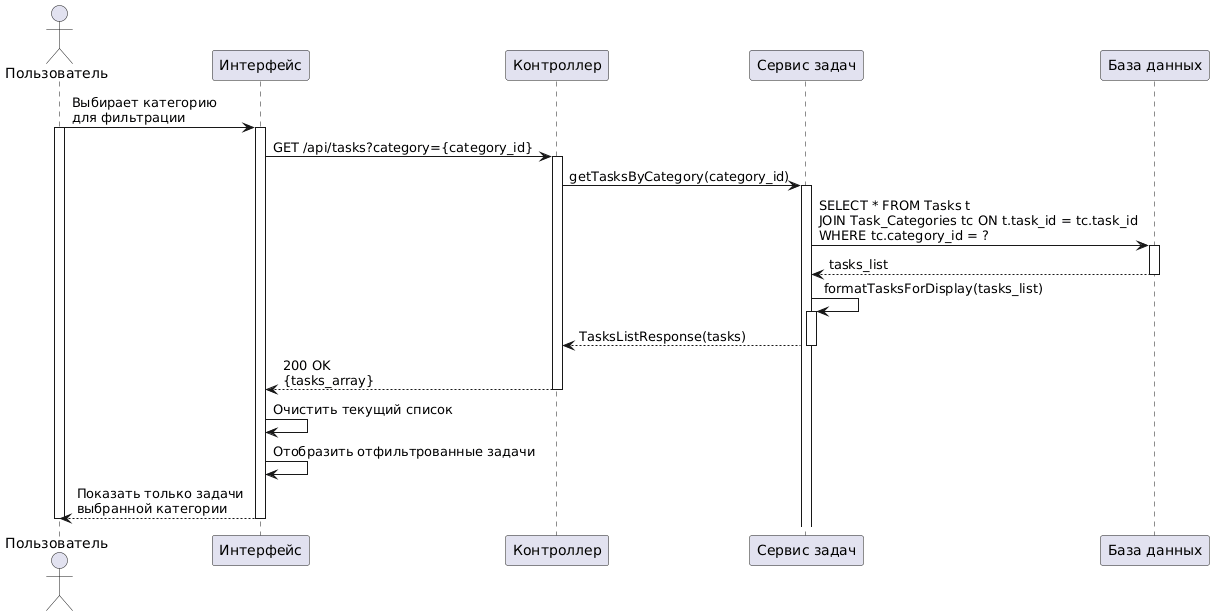

The diagram above was rendered by PlantUML. Its source (embedded in the PNG):
@startuml
actor "Пользователь" as User
participant "Интерфейс" as UI
participant "Контроллер" as Controller
participant "Сервис задач" as TaskService
participant "База данных" as DB

User -> UI: Выбирает категорию\nдля фильтрации
activate User
activate UI

UI -> Controller: GET /api/tasks?category={category_id}
activate Controller

Controller -> TaskService: getTasksByCategory(category_id)
activate TaskService

TaskService -> DB: SELECT * FROM Tasks t\nJOIN Task_Categories tc ON t.task_id = tc.task_id\nWHERE tc.category_id = ?
activate DB

DB --> TaskService: tasks_list
deactivate DB

TaskService -> TaskService: formatTasksForDisplay(tasks_list)
activate TaskService

TaskService --> Controller: TasksListResponse(tasks)
deactivate TaskService

Controller --> UI: 200 OK\n{tasks_array}
deactivate Controller

UI -> UI: Очистить текущий список
UI -> UI: Отобразить отфильтрованные задачи
UI --> User: Показать только задачи\nвыбранной категории

deactivate UI
deactivate User
@enduml